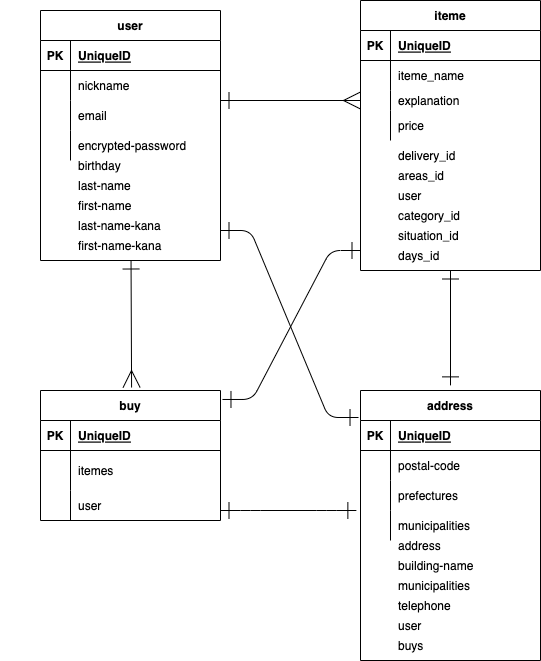

The diagram above was exported from draw.io. Its source (the exported page's mxGraphModel, read from the mxfile embedded in the PNG):
<mxGraphModel dx="573" dy="714" grid="1" gridSize="10" guides="0" tooltips="1" connect="0" arrows="1" fold="1" page="1" pageScale="1" pageWidth="827" pageHeight="1169" math="0" shadow="0">
  <root>
    <mxCell id="0" />
    <mxCell id="1" parent="0" />
    <mxCell id="111" style="edgeStyle=none;rounded=1;html=1;entryX=0.5;entryY=-0.019;entryDx=0;entryDy=0;entryPerimeter=0;startArrow=ERone;startFill=0;endArrow=ERone;endFill=0;startSize=15;endSize=15;sourcePerimeterSpacing=0;strokeColor=default;elbow=vertical;" edge="1" parent="1" source="2" target="28">
      <mxGeometry relative="1" as="geometry" />
    </mxCell>
    <mxCell id="2" value="iteme" style="shape=table;startSize=30;container=1;collapsible=1;childLayout=tableLayout;fixedRows=1;rowLines=0;fontStyle=1;align=center;resizeLast=1;" vertex="1" parent="1">
      <mxGeometry x="360" y="40" width="180" height="270" as="geometry" />
    </mxCell>
    <mxCell id="3" value="" style="shape=partialRectangle;collapsible=0;dropTarget=0;pointerEvents=0;fillColor=none;top=0;left=0;bottom=1;right=0;points=[[0,0.5],[1,0.5]];portConstraint=eastwest;" vertex="1" parent="2">
      <mxGeometry y="30" width="180" height="30" as="geometry" />
    </mxCell>
    <mxCell id="4" value="PK" style="shape=partialRectangle;connectable=0;fillColor=none;top=0;left=0;bottom=0;right=0;fontStyle=1;overflow=hidden;" vertex="1" parent="3">
      <mxGeometry width="30" height="30" as="geometry">
        <mxRectangle width="30" height="30" as="alternateBounds" />
      </mxGeometry>
    </mxCell>
    <mxCell id="5" value="UniqueID" style="shape=partialRectangle;connectable=0;fillColor=none;top=0;left=0;bottom=0;right=0;align=left;spacingLeft=6;fontStyle=5;overflow=hidden;" vertex="1" parent="3">
      <mxGeometry x="30" width="150" height="30" as="geometry">
        <mxRectangle width="150" height="30" as="alternateBounds" />
      </mxGeometry>
    </mxCell>
    <mxCell id="6" value="" style="shape=partialRectangle;collapsible=0;dropTarget=0;pointerEvents=0;fillColor=none;top=0;left=0;bottom=0;right=0;points=[[0,0.5],[1,0.5]];portConstraint=eastwest;" vertex="1" parent="2">
      <mxGeometry y="60" width="180" height="30" as="geometry" />
    </mxCell>
    <mxCell id="7" value="" style="shape=partialRectangle;connectable=0;fillColor=none;top=0;left=0;bottom=0;right=0;editable=1;overflow=hidden;" vertex="1" parent="6">
      <mxGeometry width="30" height="30" as="geometry">
        <mxRectangle width="30" height="30" as="alternateBounds" />
      </mxGeometry>
    </mxCell>
    <mxCell id="8" value="iteme_name" style="shape=partialRectangle;connectable=0;fillColor=none;top=0;left=0;bottom=0;right=0;align=left;spacingLeft=6;overflow=hidden;" vertex="1" parent="6">
      <mxGeometry x="30" width="150" height="30" as="geometry">
        <mxRectangle width="150" height="30" as="alternateBounds" />
      </mxGeometry>
    </mxCell>
    <mxCell id="9" value="" style="shape=partialRectangle;collapsible=0;dropTarget=0;pointerEvents=0;fillColor=none;top=0;left=0;bottom=0;right=0;points=[[0,0.5],[1,0.5]];portConstraint=eastwest;" vertex="1" parent="2">
      <mxGeometry y="90" width="180" height="20" as="geometry" />
    </mxCell>
    <mxCell id="10" value="" style="shape=partialRectangle;connectable=0;fillColor=none;top=0;left=0;bottom=0;right=0;editable=1;overflow=hidden;" vertex="1" parent="9">
      <mxGeometry width="30" height="20" as="geometry">
        <mxRectangle width="30" height="20" as="alternateBounds" />
      </mxGeometry>
    </mxCell>
    <mxCell id="11" value="explanation" style="shape=partialRectangle;connectable=0;fillColor=none;top=0;left=0;bottom=0;right=0;align=left;spacingLeft=6;overflow=hidden;" vertex="1" parent="9">
      <mxGeometry x="30" width="150" height="20" as="geometry">
        <mxRectangle width="150" height="20" as="alternateBounds" />
      </mxGeometry>
    </mxCell>
    <mxCell id="12" value="" style="shape=partialRectangle;collapsible=0;dropTarget=0;pointerEvents=0;fillColor=none;top=0;left=0;bottom=0;right=0;points=[[0,0.5],[1,0.5]];portConstraint=eastwest;" vertex="1" parent="2">
      <mxGeometry y="110" width="180" height="30" as="geometry" />
    </mxCell>
    <mxCell id="13" value="" style="shape=partialRectangle;connectable=0;fillColor=none;top=0;left=0;bottom=0;right=0;editable=1;overflow=hidden;" vertex="1" parent="12">
      <mxGeometry width="30" height="30" as="geometry">
        <mxRectangle width="30" height="30" as="alternateBounds" />
      </mxGeometry>
    </mxCell>
    <mxCell id="14" value="price" style="shape=partialRectangle;connectable=0;fillColor=none;top=0;left=0;bottom=0;right=0;align=left;spacingLeft=6;overflow=hidden;labelBackgroundColor=default;" vertex="1" parent="12">
      <mxGeometry x="30" width="150" height="30" as="geometry">
        <mxRectangle width="150" height="30" as="alternateBounds" />
      </mxGeometry>
    </mxCell>
    <mxCell id="28" value="address" style="shape=table;startSize=30;container=1;collapsible=1;childLayout=tableLayout;fixedRows=1;rowLines=0;fontStyle=1;align=center;resizeLast=1;" vertex="1" parent="1">
      <mxGeometry x="360" y="430" width="180" height="270" as="geometry" />
    </mxCell>
    <mxCell id="29" value="" style="shape=partialRectangle;collapsible=0;dropTarget=0;pointerEvents=0;fillColor=none;top=0;left=0;bottom=1;right=0;points=[[0,0.5],[1,0.5]];portConstraint=eastwest;" vertex="1" parent="28">
      <mxGeometry y="30" width="180" height="30" as="geometry" />
    </mxCell>
    <mxCell id="30" value="PK" style="shape=partialRectangle;connectable=0;fillColor=none;top=0;left=0;bottom=0;right=0;fontStyle=1;overflow=hidden;" vertex="1" parent="29">
      <mxGeometry width="30" height="30" as="geometry">
        <mxRectangle width="30" height="30" as="alternateBounds" />
      </mxGeometry>
    </mxCell>
    <mxCell id="31" value="UniqueID" style="shape=partialRectangle;connectable=0;fillColor=none;top=0;left=0;bottom=0;right=0;align=left;spacingLeft=6;fontStyle=5;overflow=hidden;" vertex="1" parent="29">
      <mxGeometry x="30" width="150" height="30" as="geometry">
        <mxRectangle width="150" height="30" as="alternateBounds" />
      </mxGeometry>
    </mxCell>
    <mxCell id="32" value="" style="shape=partialRectangle;collapsible=0;dropTarget=0;pointerEvents=0;fillColor=none;top=0;left=0;bottom=0;right=0;points=[[0,0.5],[1,0.5]];portConstraint=eastwest;" vertex="1" parent="28">
      <mxGeometry y="60" width="180" height="30" as="geometry" />
    </mxCell>
    <mxCell id="33" value="" style="shape=partialRectangle;connectable=0;fillColor=none;top=0;left=0;bottom=0;right=0;editable=1;overflow=hidden;" vertex="1" parent="32">
      <mxGeometry width="30" height="30" as="geometry">
        <mxRectangle width="30" height="30" as="alternateBounds" />
      </mxGeometry>
    </mxCell>
    <mxCell id="34" value="postal-code" style="shape=partialRectangle;connectable=0;fillColor=none;top=0;left=0;bottom=0;right=0;align=left;spacingLeft=6;overflow=hidden;" vertex="1" parent="32">
      <mxGeometry x="30" width="150" height="30" as="geometry">
        <mxRectangle width="150" height="30" as="alternateBounds" />
      </mxGeometry>
    </mxCell>
    <mxCell id="35" value="" style="shape=partialRectangle;collapsible=0;dropTarget=0;pointerEvents=0;fillColor=none;top=0;left=0;bottom=0;right=0;points=[[0,0.5],[1,0.5]];portConstraint=eastwest;" vertex="1" parent="28">
      <mxGeometry y="90" width="180" height="30" as="geometry" />
    </mxCell>
    <mxCell id="36" value="" style="shape=partialRectangle;connectable=0;fillColor=none;top=0;left=0;bottom=0;right=0;editable=1;overflow=hidden;" vertex="1" parent="35">
      <mxGeometry width="30" height="30" as="geometry">
        <mxRectangle width="30" height="30" as="alternateBounds" />
      </mxGeometry>
    </mxCell>
    <mxCell id="37" value="prefectures" style="shape=partialRectangle;connectable=0;fillColor=none;top=0;left=0;bottom=0;right=0;align=left;spacingLeft=6;overflow=hidden;" vertex="1" parent="35">
      <mxGeometry x="30" width="150" height="30" as="geometry">
        <mxRectangle width="150" height="30" as="alternateBounds" />
      </mxGeometry>
    </mxCell>
    <mxCell id="38" value="" style="shape=partialRectangle;collapsible=0;dropTarget=0;pointerEvents=0;fillColor=none;top=0;left=0;bottom=0;right=0;points=[[0,0.5],[1,0.5]];portConstraint=eastwest;" vertex="1" parent="28">
      <mxGeometry y="120" width="180" height="30" as="geometry" />
    </mxCell>
    <mxCell id="39" value="" style="shape=partialRectangle;connectable=0;fillColor=none;top=0;left=0;bottom=0;right=0;editable=1;overflow=hidden;" vertex="1" parent="38">
      <mxGeometry width="30" height="30" as="geometry">
        <mxRectangle width="30" height="30" as="alternateBounds" />
      </mxGeometry>
    </mxCell>
    <mxCell id="40" value="municipalities" style="shape=partialRectangle;connectable=0;fillColor=none;top=0;left=0;bottom=0;right=0;align=left;spacingLeft=6;overflow=hidden;" vertex="1" parent="38">
      <mxGeometry x="30" width="150" height="30" as="geometry">
        <mxRectangle width="150" height="30" as="alternateBounds" />
      </mxGeometry>
    </mxCell>
    <mxCell id="41" value="buy" style="shape=table;startSize=30;container=1;collapsible=1;childLayout=tableLayout;fixedRows=1;rowLines=0;fontStyle=1;align=center;resizeLast=1;" vertex="1" parent="1">
      <mxGeometry x="40" y="430" width="180" height="130" as="geometry" />
    </mxCell>
    <mxCell id="42" value="" style="shape=partialRectangle;collapsible=0;dropTarget=0;pointerEvents=0;fillColor=none;top=0;left=0;bottom=1;right=0;points=[[0,0.5],[1,0.5]];portConstraint=eastwest;" vertex="1" parent="41">
      <mxGeometry y="30" width="180" height="30" as="geometry" />
    </mxCell>
    <mxCell id="43" value="PK" style="shape=partialRectangle;connectable=0;fillColor=none;top=0;left=0;bottom=0;right=0;fontStyle=1;overflow=hidden;" vertex="1" parent="42">
      <mxGeometry width="30" height="30" as="geometry">
        <mxRectangle width="30" height="30" as="alternateBounds" />
      </mxGeometry>
    </mxCell>
    <mxCell id="44" value="UniqueID" style="shape=partialRectangle;connectable=0;fillColor=none;top=0;left=0;bottom=0;right=0;align=left;spacingLeft=6;fontStyle=5;overflow=hidden;" vertex="1" parent="42">
      <mxGeometry x="30" width="150" height="30" as="geometry">
        <mxRectangle width="150" height="30" as="alternateBounds" />
      </mxGeometry>
    </mxCell>
    <mxCell id="45" value="" style="shape=partialRectangle;collapsible=0;dropTarget=0;pointerEvents=0;fillColor=none;top=0;left=0;bottom=0;right=0;points=[[0,0.5],[1,0.5]];portConstraint=eastwest;" vertex="1" parent="41">
      <mxGeometry y="60" width="180" height="40" as="geometry" />
    </mxCell>
    <mxCell id="46" value="" style="shape=partialRectangle;connectable=0;fillColor=none;top=0;left=0;bottom=0;right=0;editable=1;overflow=hidden;" vertex="1" parent="45">
      <mxGeometry width="30" height="40" as="geometry">
        <mxRectangle width="30" height="40" as="alternateBounds" />
      </mxGeometry>
    </mxCell>
    <mxCell id="47" value="itemes" style="shape=partialRectangle;connectable=0;fillColor=none;top=0;left=0;bottom=0;right=0;align=left;spacingLeft=6;overflow=hidden;" vertex="1" parent="45">
      <mxGeometry x="30" width="150" height="40" as="geometry">
        <mxRectangle width="150" height="40" as="alternateBounds" />
      </mxGeometry>
    </mxCell>
    <mxCell id="48" value="" style="shape=partialRectangle;collapsible=0;dropTarget=0;pointerEvents=0;fillColor=none;top=0;left=0;bottom=0;right=0;points=[[0,0.5],[1,0.5]];portConstraint=eastwest;" vertex="1" parent="41">
      <mxGeometry y="100" width="180" height="30" as="geometry" />
    </mxCell>
    <mxCell id="49" value="" style="shape=partialRectangle;connectable=0;fillColor=none;top=0;left=0;bottom=0;right=0;editable=1;overflow=hidden;" vertex="1" parent="48">
      <mxGeometry width="30" height="30" as="geometry">
        <mxRectangle width="30" height="30" as="alternateBounds" />
      </mxGeometry>
    </mxCell>
    <mxCell id="50" value="user" style="shape=partialRectangle;connectable=0;fillColor=none;top=0;left=0;bottom=0;right=0;align=left;spacingLeft=6;overflow=hidden;" vertex="1" parent="48">
      <mxGeometry x="30" width="150" height="30" as="geometry">
        <mxRectangle width="150" height="30" as="alternateBounds" />
      </mxGeometry>
    </mxCell>
    <mxCell id="54" value="delivery_id " style="shape=partialRectangle;connectable=0;fillColor=none;top=0;left=0;bottom=0;right=0;align=left;spacingLeft=6;overflow=hidden;labelBackgroundColor=default;" vertex="1" parent="1">
      <mxGeometry x="390" y="180" width="150" height="30" as="geometry">
        <mxRectangle width="150" height="30" as="alternateBounds" />
      </mxGeometry>
    </mxCell>
    <mxCell id="65" value="" style="endArrow=ERmany;html=1;rounded=0;sourcePerimeterSpacing=0;strokeColor=default;elbow=vertical;entryX=0;entryY=0.5;entryDx=0;entryDy=0;entryPerimeter=0;startArrow=ERone;startFill=0;endFill=0;endSize=15;startSize=15;" edge="1" parent="1" target="9">
      <mxGeometry relative="1" as="geometry">
        <mxPoint x="220" y="140" as="sourcePoint" />
        <mxPoint x="340" y="140" as="targetPoint" />
      </mxGeometry>
    </mxCell>
    <mxCell id="67" value="" style="shape=partialRectangle;collapsible=0;dropTarget=0;pointerEvents=0;fillColor=none;top=0;left=0;bottom=0;right=0;points=[[0,0.5],[1,0.5]];portConstraint=eastwest;" vertex="1" parent="1">
      <mxGeometry x="40" y="190" width="180" height="30" as="geometry" />
    </mxCell>
    <mxCell id="68" value="" style="shape=partialRectangle;connectable=0;fillColor=none;top=0;left=0;bottom=0;right=0;editable=1;overflow=hidden;" vertex="1" parent="67">
      <mxGeometry width="30" height="30" as="geometry">
        <mxRectangle width="30" height="30" as="alternateBounds" />
      </mxGeometry>
    </mxCell>
    <mxCell id="69" value="birthday" style="shape=partialRectangle;connectable=0;fillColor=none;top=0;left=0;bottom=0;right=0;align=left;spacingLeft=6;overflow=hidden;" vertex="1" parent="67">
      <mxGeometry x="30" width="150" height="30" as="geometry">
        <mxRectangle width="150" height="30" as="alternateBounds" />
      </mxGeometry>
    </mxCell>
    <mxCell id="71" value="" style="shape=partialRectangle;collapsible=0;dropTarget=0;pointerEvents=0;fillColor=none;top=0;left=0;bottom=0;right=0;points=[[0,0.5],[1,0.5]];portConstraint=eastwest;" vertex="1" parent="1">
      <mxGeometry x="40" y="210" width="180" height="30" as="geometry" />
    </mxCell>
    <mxCell id="72" value="" style="shape=partialRectangle;connectable=0;fillColor=none;top=0;left=0;bottom=0;right=0;editable=1;overflow=hidden;" vertex="1" parent="71">
      <mxGeometry width="30" height="30" as="geometry">
        <mxRectangle width="30" height="30" as="alternateBounds" />
      </mxGeometry>
    </mxCell>
    <mxCell id="73" value="last-name" style="shape=partialRectangle;connectable=0;fillColor=none;top=0;left=0;bottom=0;right=0;align=left;spacingLeft=6;overflow=hidden;" vertex="1" parent="71">
      <mxGeometry x="30" width="150" height="30" as="geometry">
        <mxRectangle width="150" height="30" as="alternateBounds" />
      </mxGeometry>
    </mxCell>
    <mxCell id="74" value="" style="shape=partialRectangle;collapsible=0;dropTarget=0;pointerEvents=0;fillColor=none;top=0;left=0;bottom=0;right=0;points=[[0,0.5],[1,0.5]];portConstraint=eastwest;" vertex="1" parent="1">
      <mxGeometry x="40" y="230" width="180" height="30" as="geometry" />
    </mxCell>
    <mxCell id="75" value="" style="shape=partialRectangle;connectable=0;fillColor=none;top=0;left=0;bottom=0;right=0;editable=1;overflow=hidden;" vertex="1" parent="74">
      <mxGeometry width="30" height="30" as="geometry">
        <mxRectangle width="30" height="30" as="alternateBounds" />
      </mxGeometry>
    </mxCell>
    <mxCell id="76" value="first-name " style="shape=partialRectangle;connectable=0;fillColor=none;top=0;left=0;bottom=0;right=0;align=left;spacingLeft=6;overflow=hidden;" vertex="1" parent="74">
      <mxGeometry x="30" width="150" height="30" as="geometry">
        <mxRectangle width="150" height="30" as="alternateBounds" />
      </mxGeometry>
    </mxCell>
    <mxCell id="77" value="" style="shape=partialRectangle;collapsible=0;dropTarget=0;pointerEvents=0;fillColor=none;top=0;left=0;bottom=0;right=0;points=[[0,0.5],[1,0.5]];portConstraint=eastwest;" vertex="1" parent="1">
      <mxGeometry x="40" y="250" width="180" height="30" as="geometry" />
    </mxCell>
    <mxCell id="78" value="" style="shape=partialRectangle;connectable=0;fillColor=none;top=0;left=0;bottom=0;right=0;editable=1;overflow=hidden;" vertex="1" parent="77">
      <mxGeometry width="30" height="30" as="geometry">
        <mxRectangle width="30" height="30" as="alternateBounds" />
      </mxGeometry>
    </mxCell>
    <mxCell id="81" value="" style="shape=partialRectangle;collapsible=0;dropTarget=0;pointerEvents=0;fillColor=none;top=0;left=0;bottom=0;right=0;points=[[0,0.5],[1,0.5]];portConstraint=eastwest;" vertex="1" parent="1">
      <mxGeometry y="270" width="180" height="30" as="geometry" />
    </mxCell>
    <mxCell id="82" value="" style="shape=partialRectangle;connectable=0;fillColor=none;top=0;left=0;bottom=0;right=0;editable=1;overflow=hidden;" vertex="1" parent="81">
      <mxGeometry width="30" height="30" as="geometry">
        <mxRectangle width="30" height="30" as="alternateBounds" />
      </mxGeometry>
    </mxCell>
    <mxCell id="84" value="" style="shape=partialRectangle;collapsible=0;dropTarget=0;pointerEvents=0;fillColor=none;top=0;left=0;bottom=0;right=0;points=[[0,0.5],[1,0.5]];portConstraint=eastwest;" vertex="1" parent="1">
      <mxGeometry x="10" y="280" width="180" height="30" as="geometry" />
    </mxCell>
    <mxCell id="85" value="" style="shape=partialRectangle;connectable=0;fillColor=none;top=0;left=0;bottom=0;right=0;editable=1;overflow=hidden;" vertex="1" parent="84">
      <mxGeometry width="30" height="30" as="geometry">
        <mxRectangle width="30" height="30" as="alternateBounds" />
      </mxGeometry>
    </mxCell>
    <mxCell id="86" value="" style="shape=partialRectangle;collapsible=0;dropTarget=0;pointerEvents=0;fillColor=none;top=0;left=0;bottom=0;right=0;points=[[0,0.5],[1,0.5]];portConstraint=eastwest;" vertex="1" parent="1">
      <mxGeometry x="40" y="250" width="180" height="30" as="geometry" />
    </mxCell>
    <mxCell id="87" value="" style="shape=partialRectangle;connectable=0;fillColor=none;top=0;left=0;bottom=0;right=0;editable=1;overflow=hidden;" vertex="1" parent="86">
      <mxGeometry width="30" height="30" as="geometry">
        <mxRectangle width="30" height="30" as="alternateBounds" />
      </mxGeometry>
    </mxCell>
    <mxCell id="88" value="last-name-kana" style="shape=partialRectangle;connectable=0;fillColor=none;top=0;left=0;bottom=0;right=0;align=left;spacingLeft=6;overflow=hidden;" vertex="1" parent="86">
      <mxGeometry x="30" width="150" height="30" as="geometry">
        <mxRectangle width="150" height="30" as="alternateBounds" />
      </mxGeometry>
    </mxCell>
    <mxCell id="89" value="" style="shape=partialRectangle;collapsible=0;dropTarget=0;pointerEvents=0;fillColor=none;top=0;left=0;bottom=0;right=0;points=[[0,0.5],[1,0.5]];portConstraint=eastwest;" vertex="1" parent="1">
      <mxGeometry x="40" y="270" width="180" height="30" as="geometry" />
    </mxCell>
    <mxCell id="90" value="" style="shape=partialRectangle;connectable=0;fillColor=none;top=0;left=0;bottom=0;right=0;editable=1;overflow=hidden;" vertex="1" parent="89">
      <mxGeometry width="30" height="30" as="geometry">
        <mxRectangle width="30" height="30" as="alternateBounds" />
      </mxGeometry>
    </mxCell>
    <mxCell id="91" value="first-name-kana" style="shape=partialRectangle;connectable=0;fillColor=none;top=0;left=0;bottom=0;right=0;align=left;spacingLeft=6;overflow=hidden;" vertex="1" parent="89">
      <mxGeometry x="30" width="150" height="30" as="geometry">
        <mxRectangle width="150" height="30" as="alternateBounds" />
      </mxGeometry>
    </mxCell>
    <mxCell id="92" value="user" style="shape=partialRectangle;connectable=0;fillColor=none;top=0;left=0;bottom=0;right=0;align=left;spacingLeft=6;overflow=hidden;labelBackgroundColor=default;" vertex="1" parent="1">
      <mxGeometry x="390" y="220" width="150" height="30" as="geometry">
        <mxRectangle width="150" height="30" as="alternateBounds" />
      </mxGeometry>
    </mxCell>
    <mxCell id="93" value="category_id" style="shape=partialRectangle;connectable=0;fillColor=none;top=0;left=0;bottom=0;right=0;align=left;spacingLeft=6;overflow=hidden;labelBackgroundColor=default;" vertex="1" parent="1">
      <mxGeometry x="390" y="240" width="150" height="30" as="geometry">
        <mxRectangle width="150" height="30" as="alternateBounds" />
      </mxGeometry>
    </mxCell>
    <mxCell id="94" value="areas_id " style="shape=partialRectangle;connectable=0;fillColor=none;top=0;left=0;bottom=0;right=0;align=left;spacingLeft=6;overflow=hidden;labelBackgroundColor=default;" vertex="1" parent="1">
      <mxGeometry x="390" y="200" width="150" height="30" as="geometry">
        <mxRectangle width="150" height="30" as="alternateBounds" />
      </mxGeometry>
    </mxCell>
    <mxCell id="95" value="situation_id" style="shape=partialRectangle;connectable=0;fillColor=none;top=0;left=0;bottom=0;right=0;align=left;spacingLeft=6;overflow=hidden;labelBackgroundColor=default;" vertex="1" parent="1">
      <mxGeometry x="390" y="260" width="150" height="30" as="geometry">
        <mxRectangle width="150" height="30" as="alternateBounds" />
      </mxGeometry>
    </mxCell>
    <mxCell id="96" value="days_id " style="shape=partialRectangle;connectable=0;fillColor=none;top=0;left=0;bottom=0;right=0;align=left;spacingLeft=6;overflow=hidden;labelBackgroundColor=default;" vertex="1" parent="1">
      <mxGeometry x="390" y="280" width="150" height="30" as="geometry">
        <mxRectangle width="150" height="30" as="alternateBounds" />
      </mxGeometry>
    </mxCell>
    <mxCell id="100" value="building-name" style="shape=partialRectangle;connectable=0;fillColor=none;top=0;left=0;bottom=0;right=0;align=left;spacingLeft=6;overflow=hidden;" vertex="1" parent="1">
      <mxGeometry x="390" y="590" width="150" height="30" as="geometry">
        <mxRectangle width="150" height="30" as="alternateBounds" />
      </mxGeometry>
    </mxCell>
    <mxCell id="101" value="address" style="shape=partialRectangle;connectable=0;fillColor=none;top=0;left=0;bottom=0;right=0;align=left;spacingLeft=6;overflow=hidden;" vertex="1" parent="1">
      <mxGeometry x="390" y="570" width="150" height="30" as="geometry">
        <mxRectangle width="150" height="30" as="alternateBounds" />
      </mxGeometry>
    </mxCell>
    <mxCell id="102" value="user" style="shape=partialRectangle;connectable=0;fillColor=none;top=0;left=0;bottom=0;right=0;align=left;spacingLeft=6;overflow=hidden;" vertex="1" parent="1">
      <mxGeometry x="390" y="650" width="150" height="30" as="geometry">
        <mxRectangle width="150" height="30" as="alternateBounds" />
      </mxGeometry>
    </mxCell>
    <mxCell id="103" value="telephone" style="shape=partialRectangle;connectable=0;fillColor=none;top=0;left=0;bottom=0;right=0;align=left;spacingLeft=6;overflow=hidden;" vertex="1" parent="1">
      <mxGeometry x="390" y="630" width="150" height="30" as="geometry">
        <mxRectangle width="150" height="30" as="alternateBounds" />
      </mxGeometry>
    </mxCell>
    <mxCell id="104" value="municipalities" style="shape=partialRectangle;connectable=0;fillColor=none;top=0;left=0;bottom=0;right=0;align=left;spacingLeft=6;overflow=hidden;" vertex="1" parent="1">
      <mxGeometry x="390" y="610" width="150" height="30" as="geometry">
        <mxRectangle width="150" height="30" as="alternateBounds" />
      </mxGeometry>
    </mxCell>
    <mxCell id="105" value="buys" style="shape=partialRectangle;connectable=0;fillColor=none;top=0;left=0;bottom=0;right=0;align=left;spacingLeft=6;overflow=hidden;" vertex="1" parent="1">
      <mxGeometry x="390" y="670" width="150" height="30" as="geometry">
        <mxRectangle width="150" height="30" as="alternateBounds" />
      </mxGeometry>
    </mxCell>
    <mxCell id="112" style="edgeStyle=none;rounded=1;html=1;entryX=0.506;entryY=-0.023;entryDx=0;entryDy=0;entryPerimeter=0;startArrow=ERone;startFill=0;endArrow=ERmany;endFill=0;startSize=15;endSize=15;sourcePerimeterSpacing=0;strokeColor=default;elbow=vertical;" edge="1" parent="1" source="15" target="41">
      <mxGeometry relative="1" as="geometry" />
    </mxCell>
    <mxCell id="15" value="user" style="shape=table;startSize=30;container=1;collapsible=1;childLayout=tableLayout;fixedRows=1;rowLines=0;fontStyle=1;align=center;resizeLast=1;gradientColor=none;" vertex="1" parent="1">
      <mxGeometry x="40" y="50" width="180" height="250" as="geometry" />
    </mxCell>
    <mxCell id="16" value="" style="shape=partialRectangle;collapsible=0;dropTarget=0;pointerEvents=0;fillColor=none;top=0;left=0;bottom=1;right=0;points=[[0,0.5],[1,0.5]];portConstraint=eastwest;" vertex="1" parent="15">
      <mxGeometry y="30" width="180" height="30" as="geometry" />
    </mxCell>
    <mxCell id="17" value="PK" style="shape=partialRectangle;connectable=0;fillColor=none;top=0;left=0;bottom=0;right=0;fontStyle=1;overflow=hidden;" vertex="1" parent="16">
      <mxGeometry width="30" height="30" as="geometry">
        <mxRectangle width="30" height="30" as="alternateBounds" />
      </mxGeometry>
    </mxCell>
    <mxCell id="18" value="UniqueID" style="shape=partialRectangle;connectable=0;fillColor=none;top=0;left=0;bottom=0;right=0;align=left;spacingLeft=6;fontStyle=5;overflow=hidden;" vertex="1" parent="16">
      <mxGeometry x="30" width="150" height="30" as="geometry">
        <mxRectangle width="150" height="30" as="alternateBounds" />
      </mxGeometry>
    </mxCell>
    <mxCell id="19" value="" style="shape=partialRectangle;collapsible=0;dropTarget=0;pointerEvents=0;fillColor=none;top=0;left=0;bottom=0;right=0;points=[[0,0.5],[1,0.5]];portConstraint=eastwest;" vertex="1" parent="15">
      <mxGeometry y="60" width="180" height="30" as="geometry" />
    </mxCell>
    <mxCell id="20" value="" style="shape=partialRectangle;connectable=0;fillColor=none;top=0;left=0;bottom=0;right=0;editable=1;overflow=hidden;" vertex="1" parent="19">
      <mxGeometry width="30" height="30" as="geometry">
        <mxRectangle width="30" height="30" as="alternateBounds" />
      </mxGeometry>
    </mxCell>
    <mxCell id="21" value="nickname" style="shape=partialRectangle;connectable=0;fillColor=none;top=0;left=0;bottom=0;right=0;align=left;spacingLeft=6;overflow=hidden;" vertex="1" parent="19">
      <mxGeometry x="30" width="150" height="30" as="geometry">
        <mxRectangle width="150" height="30" as="alternateBounds" />
      </mxGeometry>
    </mxCell>
    <mxCell id="22" value="" style="shape=partialRectangle;collapsible=0;dropTarget=0;pointerEvents=0;fillColor=none;top=0;left=0;bottom=0;right=0;points=[[0,0.5],[1,0.5]];portConstraint=eastwest;" vertex="1" parent="15">
      <mxGeometry y="90" width="180" height="30" as="geometry" />
    </mxCell>
    <mxCell id="23" value="" style="shape=partialRectangle;connectable=0;fillColor=none;top=0;left=0;bottom=0;right=0;editable=1;overflow=hidden;" vertex="1" parent="22">
      <mxGeometry width="30" height="30" as="geometry">
        <mxRectangle width="30" height="30" as="alternateBounds" />
      </mxGeometry>
    </mxCell>
    <mxCell id="24" value="email" style="shape=partialRectangle;connectable=0;fillColor=none;top=0;left=0;bottom=0;right=0;align=left;spacingLeft=6;overflow=hidden;" vertex="1" parent="22">
      <mxGeometry x="30" width="150" height="30" as="geometry">
        <mxRectangle width="150" height="30" as="alternateBounds" />
      </mxGeometry>
    </mxCell>
    <mxCell id="25" value="" style="shape=partialRectangle;collapsible=0;dropTarget=0;pointerEvents=0;fillColor=none;top=0;left=0;bottom=0;right=0;points=[[0,0.5],[1,0.5]];portConstraint=eastwest;" vertex="1" parent="15">
      <mxGeometry y="120" width="180" height="30" as="geometry" />
    </mxCell>
    <mxCell id="26" value="" style="shape=partialRectangle;connectable=0;fillColor=none;top=0;left=0;bottom=0;right=0;editable=1;overflow=hidden;" vertex="1" parent="25">
      <mxGeometry width="30" height="30" as="geometry">
        <mxRectangle width="30" height="30" as="alternateBounds" />
      </mxGeometry>
    </mxCell>
    <mxCell id="27" value="encrypted-password" style="shape=partialRectangle;connectable=0;fillColor=none;top=0;left=0;bottom=0;right=0;align=left;spacingLeft=6;overflow=hidden;" vertex="1" parent="25">
      <mxGeometry x="30" width="150" height="30" as="geometry">
        <mxRectangle width="150" height="30" as="alternateBounds" />
      </mxGeometry>
    </mxCell>
    <mxCell id="113" value="" style="fontSize=12;html=1;endArrow=ERone;rounded=1;startSize=15;endSize=15;sourcePerimeterSpacing=0;strokeColor=default;exitX=1.011;exitY=0.069;exitDx=0;exitDy=0;exitPerimeter=0;endFill=0;startArrow=ERone;startFill=0;edgeStyle=entityRelationEdgeStyle;" edge="1" parent="1" source="41">
      <mxGeometry width="100" height="100" relative="1" as="geometry">
        <mxPoint x="250" y="440" as="sourcePoint" />
        <mxPoint x="360" y="290" as="targetPoint" />
      </mxGeometry>
    </mxCell>
    <mxCell id="114" value="" style="edgeStyle=entityRelationEdgeStyle;fontSize=12;html=1;endArrow=ERone;rounded=1;startSize=15;endSize=15;sourcePerimeterSpacing=0;strokeColor=default;elbow=vertical;exitX=1.006;exitY=0.567;exitDx=0;exitDy=0;exitPerimeter=0;entryX=-0.017;entryY=0.567;entryDx=0;entryDy=0;entryPerimeter=0;startArrow=ERone;startFill=0;endFill=0;" edge="1" parent="1">
      <mxGeometry width="100" height="100" relative="1" as="geometry">
        <mxPoint x="220" y="550" as="sourcePoint" />
        <mxPoint x="355.86" y="550" as="targetPoint" />
      </mxGeometry>
    </mxCell>
    <mxCell id="115" value="" style="edgeStyle=entityRelationEdgeStyle;fontSize=12;html=1;endArrow=ERone;rounded=1;startSize=15;endSize=15;sourcePerimeterSpacing=0;strokeColor=default;entryX=-0.011;entryY=-0.1;entryDx=0;entryDy=0;entryPerimeter=0;endFill=0;startArrow=ERone;startFill=0;" edge="1" parent="1" target="29">
      <mxGeometry width="100" height="100" relative="1" as="geometry">
        <mxPoint x="220" y="270" as="sourcePoint" />
        <mxPoint x="240" y="290" as="targetPoint" />
      </mxGeometry>
    </mxCell>
  </root>
</mxGraphModel>